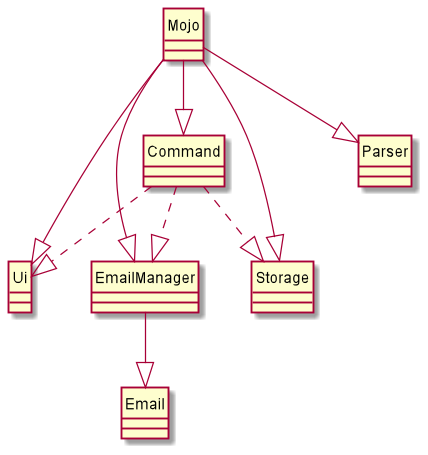

The diagram above was rendered by PlantUML. Its source (embedded in the PNG):
@startuml
'https://plantuml.com/class-diagram

hide circle
skinparam classAttributeIconSize 0

class Mojo
class Ui
class Parser
class EmailManager
class Command
class Email

Mojo --|> EmailManager
Mojo --|> Ui
Mojo --|> Storage
Mojo --|> Parser
Mojo --|> Command

Command ..|> EmailManager
Command ..|> Ui
Command ..|> Storage

EmailManager --|> Email

@enduml